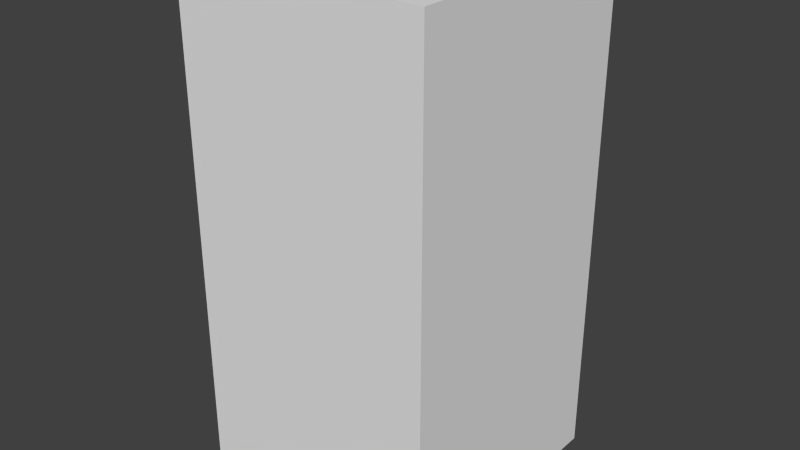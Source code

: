 # Source: greyBlankSeven.blend  (saved by Blender 2.68.0; exported with 4.5.12 LTS)
import bpy
from mathutils import Matrix  # noqa: F401  (used for matrix-valued properties, if any)

bpy.ops.wm.read_factory_settings(use_empty=True)
scene = bpy.context.scene
scene.name = 'Scene'

# ---- collections
col_collection_1 = bpy.data.collections.new('Collection 1'); scene.collection.children.link(col_collection_1)

# ---- world
world_world = bpy.data.worlds.new('World'); scene.world = world_world
world_world.color = (0.05088, 0.05088, 0.05088)
world_world.use_sun_shadow = False
world_world.sun_shadow_jitter_overblur = 0.0
world_world.cycles.sampling_method = 'MANUAL'
world_world.cycles.sample_map_resolution = 256

# ---- meshes
me_greyblankseven = bpy.data.meshes.new('greyBlankSeven')
me_greyblankseven.from_pydata([(-0.5, -0.5, -1.0), (-0.5, 0.5, -1.0), (0.5, 0.5, -1.0), (0.5, -0.5, -1.0), (-0.5, -0.5, 1.0), (-0.5, 0.5, 1.0), (0.5, 0.5, 1.0), (0.5, -0.5, 1.0)], [], [(4, 5, 1, 0), (5, 6, 2, 1), (6, 7, 3, 2), (7, 4, 0, 3), (0, 1, 2, 3), (7, 6, 5, 4)])
me_greyblankseven.use_remesh_preserve_volume = False
me_greyblankseven.use_remesh_preserve_attributes = False
me_greyblankseven.use_mirror_vertex_groups = False
me_greyblankseven.update()

# ---- objects
ob_greyblankseven = bpy.data.objects.new('greyBlankSeven', me_greyblankseven)

# ---- transforms, parenting, visibility, modifiers, constraints
ob_greyblankseven.location = (0.0, 0.0, 0.0)
ob_greyblankseven.lineart.crease_threshold = 0.0

# ---- collection membership
col_collection_1.objects.link(ob_greyblankseven)

# ---- scene / render settings (as saved in the file)
scene.frame_start = 1; scene.frame_end = 250; scene.frame_set(1)
scene.render.engine = 'BLENDER_EEVEE_NEXT'
scene.render.image_settings.color_mode = 'RGB'
scene.render.image_settings.compression = 90
scene.render.resolution_percentage = 50
scene.render.dither_intensity = 0.0
scene.cycles.use_denoising = False
scene.cycles.samples = 10
scene.cycles.sampling_pattern = 'TABULATED_SOBOL'
scene.cycles.light_sampling_threshold = 0.0
scene.cycles.use_adaptive_sampling = False
scene.cycles.use_light_tree = False
scene.cycles.blur_glossy = 0.0
scene.cycles.volume_bounces = 1
scene.cycles.pixel_filter_type = 'GAUSSIAN'
scene.cycles.sample_clamp_indirect = 0.0
scene.view_settings.view_transform = 'Standard'
bpy.context.view_layer.update()

# ---- added for rendering (the .blend has no active camera and no usable light): camera, sun
cam_auto = bpy.data.cameras.new('AutoCamera')
cam_auto.lens = 50.0
cam_auto.sensor_width = 36.0
cam_auto.clip_end = 1000.0
ob_auto_camera = bpy.data.objects.new('AutoCamera', cam_auto)
scene.collection.objects.link(ob_auto_camera)
ob_auto_camera.location = (2.26633, -2.71959, 1.81306)
ob_auto_camera.rotation_euler = (1.09748, -7.21219e-08, 0.694738)
scene.camera = ob_auto_camera
light_auto_sun = bpy.data.lights.new('AutoSun', 'SUN')
light_auto_sun.energy = 3.0
light_auto_sun.angle = 0.0523599
ob_auto_sun = bpy.data.objects.new('AutoSun', light_auto_sun)
scene.collection.objects.link(ob_auto_sun)
ob_auto_sun.rotation_euler = (0.872665, 0.174533, 0.523599)
bpy.context.view_layer.update()
